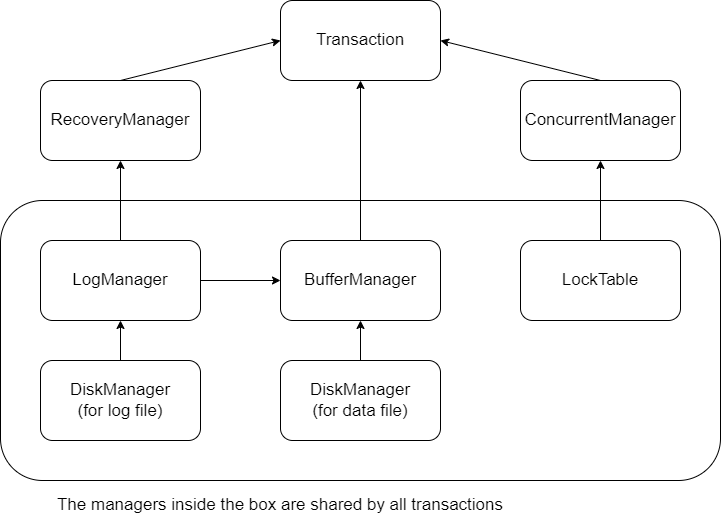

The diagram above was exported from draw.io. Its source (the exported page's mxGraphModel, read from the mxfile embedded in the PNG):
<mxGraphModel dx="1216" dy="504" grid="1" gridSize="10" guides="1" tooltips="1" connect="1" arrows="1" fold="1" page="1" pageScale="1" pageWidth="827" pageHeight="1169" math="0" shadow="0">
  <root>
    <mxCell id="0" />
    <mxCell id="1" parent="0" />
    <mxCell id="7" value="" style="rounded=1;whiteSpace=wrap;html=1;" vertex="1" parent="1">
      <mxGeometry x="40" y="240" width="720" height="280" as="geometry" />
    </mxCell>
    <mxCell id="2" value="&lt;font style=&quot;font-size: 17px;&quot;&gt;DiskManager&lt;br&gt;(for log file)&lt;/font&gt;" style="rounded=1;whiteSpace=wrap;html=1;" vertex="1" parent="1">
      <mxGeometry x="80" y="400" width="160" height="80" as="geometry" />
    </mxCell>
    <mxCell id="3" value="&lt;font style=&quot;font-size: 17px;&quot;&gt;DiskManager&lt;br&gt;(for data file)&lt;/font&gt;" style="rounded=1;whiteSpace=wrap;html=1;" vertex="1" parent="1">
      <mxGeometry x="320" y="400" width="160" height="80" as="geometry" />
    </mxCell>
    <mxCell id="4" value="&lt;font style=&quot;font-size: 17px;&quot;&gt;LogManager&lt;/font&gt;" style="rounded=1;whiteSpace=wrap;html=1;" vertex="1" parent="1">
      <mxGeometry x="80" y="280" width="160" height="80" as="geometry" />
    </mxCell>
    <mxCell id="5" value="&lt;font style=&quot;font-size: 17px;&quot;&gt;BufferManager&lt;/font&gt;" style="rounded=1;whiteSpace=wrap;html=1;" vertex="1" parent="1">
      <mxGeometry x="320" y="280" width="160" height="80" as="geometry" />
    </mxCell>
    <mxCell id="6" value="&lt;font style=&quot;font-size: 17px;&quot;&gt;LockTable&lt;/font&gt;" style="rounded=1;whiteSpace=wrap;html=1;" vertex="1" parent="1">
      <mxGeometry x="560" y="280" width="160" height="80" as="geometry" />
    </mxCell>
    <mxCell id="8" value="" style="endArrow=classic;html=1;exitX=0.5;exitY=0;exitDx=0;exitDy=0;entryX=0.5;entryY=1;entryDx=0;entryDy=0;" edge="1" parent="1" source="2" target="4">
      <mxGeometry width="50" height="50" relative="1" as="geometry">
        <mxPoint x="390" y="350" as="sourcePoint" />
        <mxPoint x="440" y="300" as="targetPoint" />
      </mxGeometry>
    </mxCell>
    <mxCell id="9" value="" style="endArrow=classic;html=1;entryX=0.5;entryY=1;entryDx=0;entryDy=0;" edge="1" parent="1" source="3" target="5">
      <mxGeometry width="50" height="50" relative="1" as="geometry">
        <mxPoint x="390" y="350" as="sourcePoint" />
        <mxPoint x="440" y="300" as="targetPoint" />
      </mxGeometry>
    </mxCell>
    <mxCell id="10" value="" style="endArrow=classic;html=1;exitX=1;exitY=0.5;exitDx=0;exitDy=0;entryX=0;entryY=0.5;entryDx=0;entryDy=0;" edge="1" parent="1" source="4" target="5">
      <mxGeometry width="50" height="50" relative="1" as="geometry">
        <mxPoint x="390" y="350" as="sourcePoint" />
        <mxPoint x="440" y="300" as="targetPoint" />
      </mxGeometry>
    </mxCell>
    <mxCell id="11" value="&lt;font style=&quot;font-size: 17px;&quot;&gt;RecoveryManager&lt;/font&gt;" style="rounded=1;whiteSpace=wrap;html=1;" vertex="1" parent="1">
      <mxGeometry x="80" y="120" width="160" height="80" as="geometry" />
    </mxCell>
    <mxCell id="12" value="" style="endArrow=classic;html=1;exitX=0.5;exitY=0;exitDx=0;exitDy=0;entryX=0.5;entryY=1;entryDx=0;entryDy=0;" edge="1" parent="1" source="4" target="11">
      <mxGeometry width="50" height="50" relative="1" as="geometry">
        <mxPoint x="390" y="350" as="sourcePoint" />
        <mxPoint x="440" y="300" as="targetPoint" />
      </mxGeometry>
    </mxCell>
    <mxCell id="13" value="&lt;font style=&quot;font-size: 17px;&quot;&gt;ConcurrentManager&lt;/font&gt;" style="rounded=1;whiteSpace=wrap;html=1;" vertex="1" parent="1">
      <mxGeometry x="560" y="120" width="160" height="80" as="geometry" />
    </mxCell>
    <mxCell id="14" value="&lt;font style=&quot;font-size: 17px;&quot;&gt;Transaction&lt;/font&gt;" style="rounded=1;whiteSpace=wrap;html=1;" vertex="1" parent="1">
      <mxGeometry x="320" y="40" width="160" height="80" as="geometry" />
    </mxCell>
    <mxCell id="15" value="" style="endArrow=classic;html=1;exitX=0.5;exitY=0;exitDx=0;exitDy=0;entryX=0;entryY=0.5;entryDx=0;entryDy=0;" edge="1" parent="1" source="11" target="14">
      <mxGeometry width="50" height="50" relative="1" as="geometry">
        <mxPoint x="390" y="300" as="sourcePoint" />
        <mxPoint x="440" y="250" as="targetPoint" />
      </mxGeometry>
    </mxCell>
    <mxCell id="16" value="" style="endArrow=classic;html=1;exitX=0.5;exitY=0;exitDx=0;exitDy=0;entryX=0.5;entryY=1;entryDx=0;entryDy=0;" edge="1" parent="1" source="5" target="14">
      <mxGeometry width="50" height="50" relative="1" as="geometry">
        <mxPoint x="390" y="300" as="sourcePoint" />
        <mxPoint x="440" y="250" as="targetPoint" />
      </mxGeometry>
    </mxCell>
    <mxCell id="17" value="" style="endArrow=classic;html=1;entryX=1;entryY=0.5;entryDx=0;entryDy=0;exitX=0.5;exitY=0;exitDx=0;exitDy=0;" edge="1" parent="1" source="13" target="14">
      <mxGeometry width="50" height="50" relative="1" as="geometry">
        <mxPoint x="390" y="300" as="sourcePoint" />
        <mxPoint x="440" y="250" as="targetPoint" />
      </mxGeometry>
    </mxCell>
    <mxCell id="18" value="" style="endArrow=classic;html=1;entryX=0.5;entryY=1;entryDx=0;entryDy=0;exitX=0.5;exitY=0;exitDx=0;exitDy=0;" edge="1" parent="1" source="6" target="13">
      <mxGeometry width="50" height="50" relative="1" as="geometry">
        <mxPoint x="390" y="300" as="sourcePoint" />
        <mxPoint x="440" y="250" as="targetPoint" />
      </mxGeometry>
    </mxCell>
    <mxCell id="19" value="&lt;font style=&quot;font-size: 17px;&quot;&gt;The managers inside the box are shared by all transactions&lt;/font&gt;" style="text;html=1;strokeColor=none;fillColor=none;align=center;verticalAlign=middle;whiteSpace=wrap;rounded=0;" vertex="1" parent="1">
      <mxGeometry x="80" y="530" width="480" height="30" as="geometry" />
    </mxCell>
  </root>
</mxGraphModel>